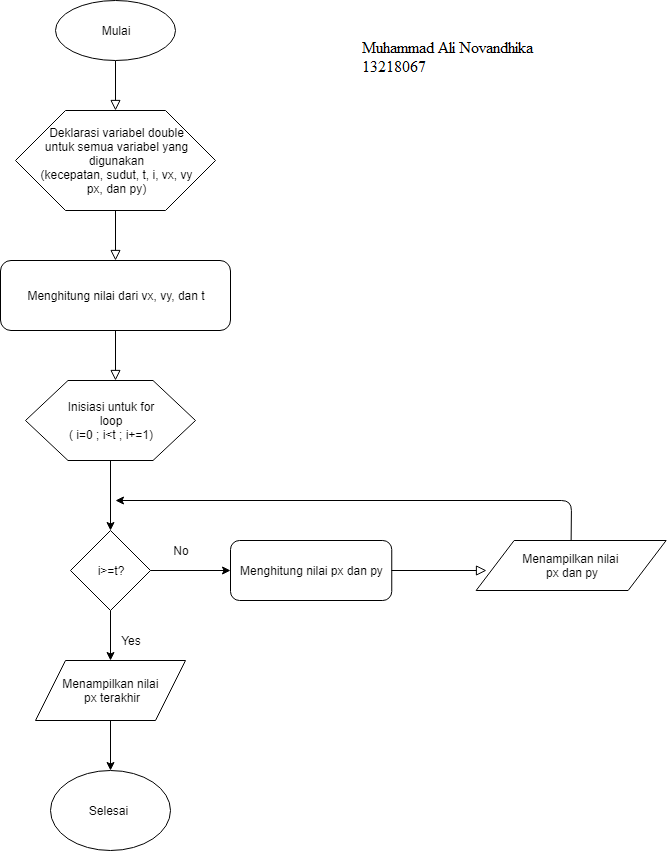

The diagram above was exported from draw.io. Its source (the exported page's mxGraphModel, read from the mxfile embedded in the PNG):
<mxGraphModel dx="866" dy="453" grid="1" gridSize="10" guides="1" tooltips="1" connect="1" arrows="1" fold="1" page="1" pageScale="1" pageWidth="827" pageHeight="1169" math="0" shadow="0">
  <root>
    <mxCell id="WIyWlLk6GJQsqaUBKTNV-0" />
    <mxCell id="WIyWlLk6GJQsqaUBKTNV-1" parent="WIyWlLk6GJQsqaUBKTNV-0" />
    <mxCell id="WIyWlLk6GJQsqaUBKTNV-2" value="" style="rounded=0;html=1;jettySize=auto;orthogonalLoop=1;fontSize=11;endArrow=block;endFill=0;endSize=8;strokeWidth=1;shadow=0;labelBackgroundColor=none;edgeStyle=orthogonalEdgeStyle;" parent="WIyWlLk6GJQsqaUBKTNV-1" edge="1">
      <mxGeometry relative="1" as="geometry">
        <mxPoint x="220" y="120" as="sourcePoint" />
        <mxPoint x="220" y="170" as="targetPoint" />
      </mxGeometry>
    </mxCell>
    <mxCell id="WIyWlLk6GJQsqaUBKTNV-11" value="Menghitung nilai dari vx, vy, dan t" style="rounded=1;whiteSpace=wrap;html=1;fontSize=12;glass=0;strokeWidth=1;shadow=0;" parent="WIyWlLk6GJQsqaUBKTNV-1" vertex="1">
      <mxGeometry x="105" y="320" width="230" height="70" as="geometry" />
    </mxCell>
    <mxCell id="gSv3I9oOYXziF950B_4--0" value="" style="ellipse;whiteSpace=wrap;html=1;" vertex="1" parent="WIyWlLk6GJQsqaUBKTNV-1">
      <mxGeometry x="160" y="60" width="120" height="60" as="geometry" />
    </mxCell>
    <mxCell id="gSv3I9oOYXziF950B_4--1" value="Mulai" style="text;html=1;strokeColor=none;fillColor=none;align=center;verticalAlign=middle;whiteSpace=wrap;rounded=0;" vertex="1" parent="WIyWlLk6GJQsqaUBKTNV-1">
      <mxGeometry x="175" y="65" width="90" height="50" as="geometry" />
    </mxCell>
    <mxCell id="gSv3I9oOYXziF950B_4--2" value="" style="shape=hexagon;perimeter=hexagonPerimeter2;whiteSpace=wrap;html=1;" vertex="1" parent="WIyWlLk6GJQsqaUBKTNV-1">
      <mxGeometry x="120" y="170" width="200" height="100" as="geometry" />
    </mxCell>
    <mxCell id="gSv3I9oOYXziF950B_4--3" value="Deklarasi variabel double untuk semua variabel yang digunakan&lt;br&gt;(kecepatan, sudut, t, i, vx, vy&lt;br&gt;px, dan py)" style="text;html=1;strokeColor=none;fillColor=none;align=center;verticalAlign=middle;whiteSpace=wrap;rounded=0;" vertex="1" parent="WIyWlLk6GJQsqaUBKTNV-1">
      <mxGeometry x="138.75" y="170" width="162.5" height="100" as="geometry" />
    </mxCell>
    <mxCell id="gSv3I9oOYXziF950B_4--5" value="" style="shape=parallelogram;perimeter=parallelogramPerimeter;whiteSpace=wrap;html=1;" vertex="1" parent="WIyWlLk6GJQsqaUBKTNV-1">
      <mxGeometry x="580.63" y="600" width="190" height="50" as="geometry" />
    </mxCell>
    <mxCell id="gSv3I9oOYXziF950B_4--6" value="Menampilkan nilai &lt;br&gt;px dan py" style="text;html=1;strokeColor=none;fillColor=none;align=center;verticalAlign=middle;whiteSpace=wrap;rounded=0;" vertex="1" parent="WIyWlLk6GJQsqaUBKTNV-1">
      <mxGeometry x="590.63" y="600" width="170" height="50" as="geometry" />
    </mxCell>
    <mxCell id="gSv3I9oOYXziF950B_4--7" value="" style="ellipse;whiteSpace=wrap;html=1;" vertex="1" parent="WIyWlLk6GJQsqaUBKTNV-1">
      <mxGeometry x="155" y="830" width="120" height="80" as="geometry" />
    </mxCell>
    <mxCell id="gSv3I9oOYXziF950B_4--8" value="Selesai" style="text;html=1;strokeColor=none;fillColor=none;align=center;verticalAlign=middle;whiteSpace=wrap;rounded=0;" vertex="1" parent="WIyWlLk6GJQsqaUBKTNV-1">
      <mxGeometry x="170" y="850" width="85" height="40" as="geometry" />
    </mxCell>
    <mxCell id="gSv3I9oOYXziF950B_4--10" value="" style="rounded=0;html=1;jettySize=auto;orthogonalLoop=1;fontSize=11;endArrow=block;endFill=0;endSize=8;strokeWidth=1;shadow=0;labelBackgroundColor=none;edgeStyle=orthogonalEdgeStyle;entryX=0.5;entryY=0;entryDx=0;entryDy=0;" edge="1" parent="WIyWlLk6GJQsqaUBKTNV-1" target="WIyWlLk6GJQsqaUBKTNV-11">
      <mxGeometry relative="1" as="geometry">
        <mxPoint x="220" y="270" as="sourcePoint" />
        <mxPoint x="230" y="180" as="targetPoint" />
      </mxGeometry>
    </mxCell>
    <mxCell id="gSv3I9oOYXziF950B_4--11" value="" style="rounded=0;html=1;jettySize=auto;orthogonalLoop=1;fontSize=11;endArrow=block;endFill=0;endSize=8;strokeWidth=1;shadow=0;labelBackgroundColor=none;edgeStyle=orthogonalEdgeStyle;exitX=0.5;exitY=1;exitDx=0;exitDy=0;" edge="1" parent="WIyWlLk6GJQsqaUBKTNV-1" source="WIyWlLk6GJQsqaUBKTNV-11">
      <mxGeometry relative="1" as="geometry">
        <mxPoint x="220" y="400" as="sourcePoint" />
        <mxPoint x="220" y="440" as="targetPoint" />
        <Array as="points" />
      </mxGeometry>
    </mxCell>
    <mxCell id="gSv3I9oOYXziF950B_4--15" value="" style="shape=hexagon;perimeter=hexagonPerimeter2;whiteSpace=wrap;html=1;" vertex="1" parent="WIyWlLk6GJQsqaUBKTNV-1">
      <mxGeometry x="130" y="440" width="170" height="80" as="geometry" />
    </mxCell>
    <mxCell id="gSv3I9oOYXziF950B_4--16" value="Inisiasi untuk for loop&lt;br&gt;( i=0 ; i&amp;lt;t ; i+=1)" style="text;html=1;strokeColor=none;fillColor=none;align=center;verticalAlign=middle;whiteSpace=wrap;rounded=0;" vertex="1" parent="WIyWlLk6GJQsqaUBKTNV-1">
      <mxGeometry x="160" y="455" width="110" height="50" as="geometry" />
    </mxCell>
    <mxCell id="gSv3I9oOYXziF950B_4--17" value="" style="rounded=1;whiteSpace=wrap;html=1;" vertex="1" parent="WIyWlLk6GJQsqaUBKTNV-1">
      <mxGeometry x="335" y="600" width="161.25" height="60" as="geometry" />
    </mxCell>
    <mxCell id="gSv3I9oOYXziF950B_4--18" value="Menghitung nilai px dan py" style="text;html=1;strokeColor=none;fillColor=none;align=center;verticalAlign=middle;whiteSpace=wrap;rounded=0;" vertex="1" parent="WIyWlLk6GJQsqaUBKTNV-1">
      <mxGeometry x="335" y="610" width="161.25" height="40" as="geometry" />
    </mxCell>
    <mxCell id="gSv3I9oOYXziF950B_4--19" value="" style="rounded=0;html=1;jettySize=auto;orthogonalLoop=1;fontSize=11;endArrow=block;endFill=0;endSize=8;strokeWidth=1;shadow=0;labelBackgroundColor=none;edgeStyle=orthogonalEdgeStyle;exitX=1;exitY=0.5;exitDx=0;exitDy=0;" edge="1" parent="WIyWlLk6GJQsqaUBKTNV-1" source="gSv3I9oOYXziF950B_4--18">
      <mxGeometry relative="1" as="geometry">
        <mxPoint x="370.63" y="540" as="sourcePoint" />
        <mxPoint x="590.63" y="630" as="targetPoint" />
        <Array as="points">
          <mxPoint x="590.63" y="630" />
        </Array>
      </mxGeometry>
    </mxCell>
    <mxCell id="gSv3I9oOYXziF950B_4--21" value="" style="rhombus;whiteSpace=wrap;html=1;" vertex="1" parent="WIyWlLk6GJQsqaUBKTNV-1">
      <mxGeometry x="175" y="590" width="80" height="80" as="geometry" />
    </mxCell>
    <mxCell id="gSv3I9oOYXziF950B_4--22" value="i&amp;gt;=t?" style="text;html=1;strokeColor=none;fillColor=none;align=center;verticalAlign=middle;whiteSpace=wrap;rounded=0;" vertex="1" parent="WIyWlLk6GJQsqaUBKTNV-1">
      <mxGeometry x="175" y="610" width="80" height="40" as="geometry" />
    </mxCell>
    <mxCell id="gSv3I9oOYXziF950B_4--23" value="No" style="text;html=1;strokeColor=none;fillColor=none;align=center;verticalAlign=middle;whiteSpace=wrap;rounded=0;" vertex="1" parent="WIyWlLk6GJQsqaUBKTNV-1">
      <mxGeometry x="265" y="600" width="40" height="20" as="geometry" />
    </mxCell>
    <mxCell id="gSv3I9oOYXziF950B_4--24" value="" style="endArrow=classic;html=1;entryX=0;entryY=0.5;entryDx=0;entryDy=0;exitX=1;exitY=0.5;exitDx=0;exitDy=0;" edge="1" parent="WIyWlLk6GJQsqaUBKTNV-1" source="gSv3I9oOYXziF950B_4--22" target="gSv3I9oOYXziF950B_4--18">
      <mxGeometry width="50" height="50" relative="1" as="geometry">
        <mxPoint x="110" y="890" as="sourcePoint" />
        <mxPoint x="160" y="840" as="targetPoint" />
      </mxGeometry>
    </mxCell>
    <mxCell id="gSv3I9oOYXziF950B_4--25" value="" style="endArrow=classic;html=1;entryX=0.5;entryY=0;entryDx=0;entryDy=0;exitX=0.5;exitY=1;exitDx=0;exitDy=0;" edge="1" parent="WIyWlLk6GJQsqaUBKTNV-1" source="gSv3I9oOYXziF950B_4--15" target="gSv3I9oOYXziF950B_4--21">
      <mxGeometry width="50" height="50" relative="1" as="geometry">
        <mxPoint x="110" y="890" as="sourcePoint" />
        <mxPoint x="160" y="840" as="targetPoint" />
      </mxGeometry>
    </mxCell>
    <mxCell id="gSv3I9oOYXziF950B_4--28" value="" style="endArrow=classic;html=1;exitX=0.5;exitY=0;exitDx=0;exitDy=0;" edge="1" parent="WIyWlLk6GJQsqaUBKTNV-1" source="gSv3I9oOYXziF950B_4--6">
      <mxGeometry width="50" height="50" relative="1" as="geometry">
        <mxPoint x="680" y="560" as="sourcePoint" />
        <mxPoint x="220" y="560" as="targetPoint" />
        <Array as="points">
          <mxPoint x="676" y="560" />
        </Array>
      </mxGeometry>
    </mxCell>
    <mxCell id="gSv3I9oOYXziF950B_4--29" value="" style="endArrow=classic;html=1;entryX=0.5;entryY=0;entryDx=0;entryDy=0;exitX=0.5;exitY=1;exitDx=0;exitDy=0;" edge="1" parent="WIyWlLk6GJQsqaUBKTNV-1" source="gSv3I9oOYXziF950B_4--21" target="gSv3I9oOYXziF950B_4--32">
      <mxGeometry width="50" height="50" relative="1" as="geometry">
        <mxPoint x="110" y="890" as="sourcePoint" />
        <mxPoint x="160" y="840" as="targetPoint" />
      </mxGeometry>
    </mxCell>
    <mxCell id="gSv3I9oOYXziF950B_4--30" value="Yes" style="text;html=1;strokeColor=none;fillColor=none;align=center;verticalAlign=middle;whiteSpace=wrap;rounded=0;" vertex="1" parent="WIyWlLk6GJQsqaUBKTNV-1">
      <mxGeometry x="215" y="690" width="40" height="20" as="geometry" />
    </mxCell>
    <mxCell id="gSv3I9oOYXziF950B_4--32" value="" style="shape=parallelogram;perimeter=parallelogramPerimeter;whiteSpace=wrap;html=1;" vertex="1" parent="WIyWlLk6GJQsqaUBKTNV-1">
      <mxGeometry x="140" y="720" width="150" height="60" as="geometry" />
    </mxCell>
    <mxCell id="gSv3I9oOYXziF950B_4--33" value="Menampilkan nilai &lt;br&gt;px terakhir" style="text;html=1;strokeColor=none;fillColor=none;align=center;verticalAlign=middle;whiteSpace=wrap;rounded=0;" vertex="1" parent="WIyWlLk6GJQsqaUBKTNV-1">
      <mxGeometry x="131.25" y="725" width="170" height="50" as="geometry" />
    </mxCell>
    <mxCell id="gSv3I9oOYXziF950B_4--35" value="" style="endArrow=classic;html=1;entryX=0.5;entryY=0;entryDx=0;entryDy=0;exitX=0.5;exitY=1;exitDx=0;exitDy=0;" edge="1" parent="WIyWlLk6GJQsqaUBKTNV-1" source="gSv3I9oOYXziF950B_4--32" target="gSv3I9oOYXziF950B_4--7">
      <mxGeometry width="50" height="50" relative="1" as="geometry">
        <mxPoint x="110" y="980" as="sourcePoint" />
        <mxPoint x="160" y="930" as="targetPoint" />
      </mxGeometry>
    </mxCell>
  </root>
</mxGraphModel>